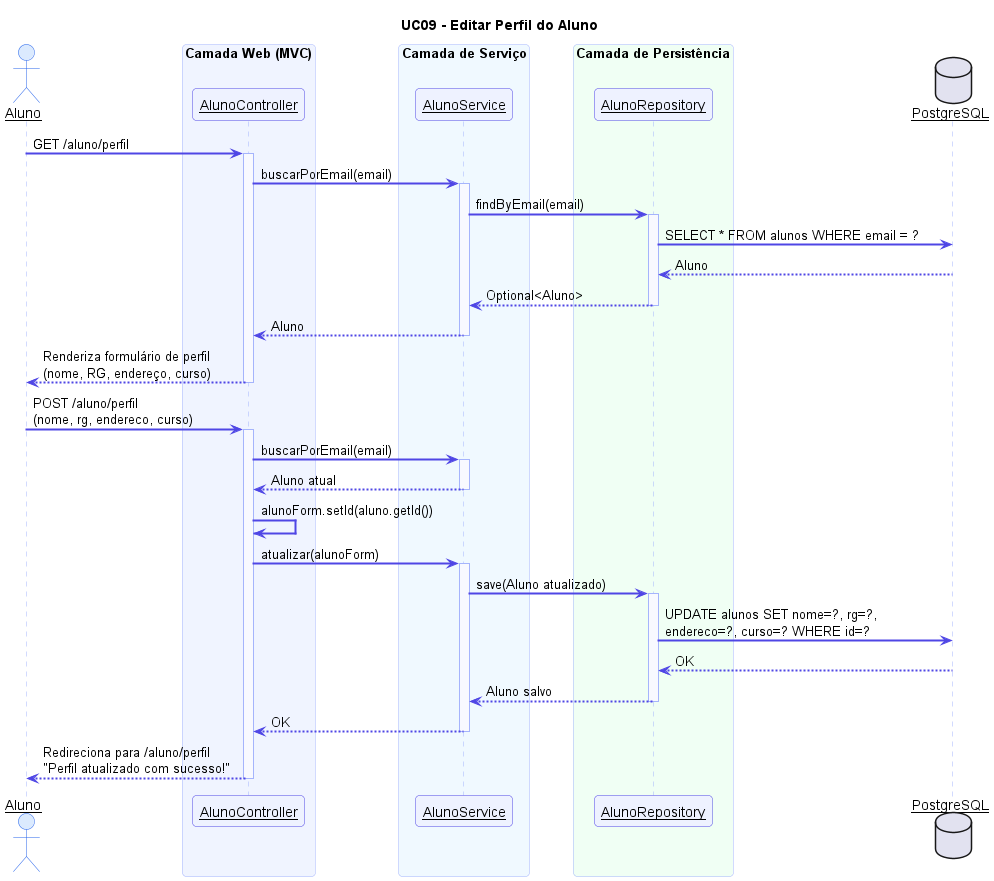

The diagram above was rendered by PlantUML. Its source (embedded in the PNG):
@startuml UC09 - Editar Perfil do Aluno

skinparam sequenceArrowThickness 2
skinparam sequenceParticipant underline
skinparam sequence {
  ActorBackgroundColor #DBEAFE
  ActorBorderColor #2563EB
  ParticipantBackgroundColor #EEF2FF
  ParticipantBorderColor #4F46E5
  ArrowColor #4F46E5
  LifeLineBorderColor #A5B4FC
  LifeLineBackgroundColor #F8F9FF
  BoxBackgroundColor #F0F4FF
  BoxBorderColor #A5B4FC
  NoteBackgroundColor #FFFBEB
  NoteBorderColor #F59E0B
}
skinparam roundcorner 8

title UC09 - Editar Perfil do Aluno

actor "Aluno" as A
box "Camada Web (MVC)" #F0F4FF
  participant "AlunoController" as AC
end box
box "Camada de Serviço" #F0F9FF
  participant "AlunoService" as AS
end box
box "Camada de Persistência" #F0FFF4
  participant "AlunoRepository" as AR
end box
database "PostgreSQL" as DB

A -> AC : GET /aluno/perfil
activate AC
AC -> AS : buscarPorEmail(email)
activate AS
AS -> AR : findByEmail(email)
activate AR
AR -> DB : SELECT * FROM alunos WHERE email = ?
DB --> AR : Aluno
AR --> AS : Optional<Aluno>
deactivate AR
AS --> AC : Aluno
deactivate AS
AC --> A : Renderiza formulário de perfil\n(nome, RG, endereço, curso)
deactivate AC

A -> AC : POST /aluno/perfil\n(nome, rg, endereco, curso)
activate AC
AC -> AS : buscarPorEmail(email)
activate AS
AS --> AC : Aluno atual
deactivate AS
AC -> AC : alunoForm.setId(aluno.getId())
AC -> AS : atualizar(alunoForm)
activate AS
AS -> AR : save(Aluno atualizado)
activate AR
AR -> DB : UPDATE alunos SET nome=?, rg=?,\nendereco=?, curso=? WHERE id=?
DB --> AR : OK
AR --> AS : Aluno salvo
deactivate AR
AS --> AC : OK
deactivate AS
AC --> A : Redireciona para /aluno/perfil\n"Perfil atualizado com sucesso!"
deactivate AC

@enduml